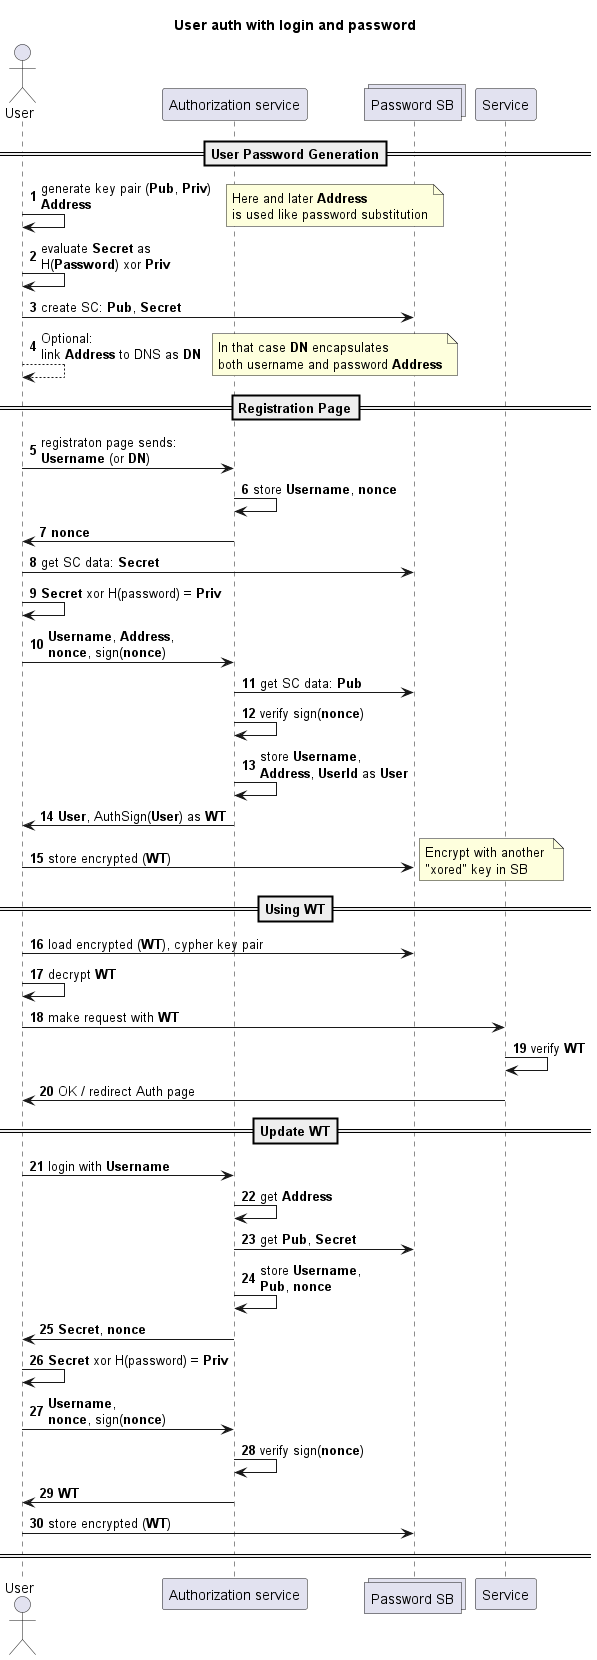

The diagram above was rendered by PlantUML. Its source (embedded in the PNG):
@startuml
'https://plantuml.com/sequence-diagram

title User auth with login and password

autonumber

actor User
participant Auth as "Authorization service"
collections Pwd as "Password SB"
participant App as "Service"

==User Password Generation==

User -> User : generate key pair (<b>Pub</b>, <b>Priv</b>) \n<b>Address</b>
note right
    Here and later <b>Address</b>
    is used like password substitution
end note

User -> User : evaluate <b>Secret</b> as\nH(<b>Password</b>) xor <b>Priv</b>

User -> Pwd : create SC: <b>Pub</b>, <b>Secret</b>
User --> User : Optional: \nlink <b>Address</b> to DNS as <b>DN</b>
note right
    In that case <b>DN</b> encapsulates
    both username and password <b>Address</b>
end note

==Registration Page==

User -> Auth : registraton page sends: \n<b>Username</b> (or <b>DN</b>)

Auth -> Auth : store <b>Username</b>, <b>nonce</b>
Auth -> User : <b>nonce</b>

User -> Pwd : get SC data: <b>Secret</b>
User -> User : <b>Secret</b> xor H(password) = <b>Priv</b>
User -> Auth : <b>Username</b>, <b>Address</b>, \n<b>nonce</b>, sign(<b>nonce</b>)

Auth -> Pwd : get SC data: <b>Pub</b>

Auth -> Auth : verify sign(<b>nonce</b>)
Auth -> Auth : store <b>Username</b>, \n<b>Address</b>, <b>UserId</b> as <b>User</b>
Auth -> User : <b>User</b>, AuthSign(<b>User</b>) as <b>WT</b>

User -> Pwd : store encrypted (<b>WT</b>)
note right
    Encrypt with another 
    "xored" key in SB
end note

==Using WT==

User -> Pwd : load encrypted (<b>WT</b>), cypher key pair
User -> User : decrypt <b>WT</b>
User -> App : make request with <b>WT</b>

App -> App : verify <b>WT</b>
App -> User : OK / redirect Auth page

==Update WT==

User -> Auth : login with <b>Username</b>

Auth -> Auth : get <b>Address</b>
Auth -> Pwd : get <b>Pub</b>, <b>Secret</b>
Auth -> Auth : store <b>Username</b>, \n<b>Pub</b>, <b>nonce</b>
Auth -> User : <b>Secret</b>, <b>nonce</b>

User -> User : <b>Secret</b> xor H(password) = <b>Priv</b>
User -> Auth : <b>Username</b>, \n<b>nonce</b>, sign(<b>nonce</b>)

Auth -> Auth : verify sign(<b>nonce</b>)
Auth -> User : <b>WT</b>

User -> Pwd : store encrypted (<b>WT</b>)
====

@enduml